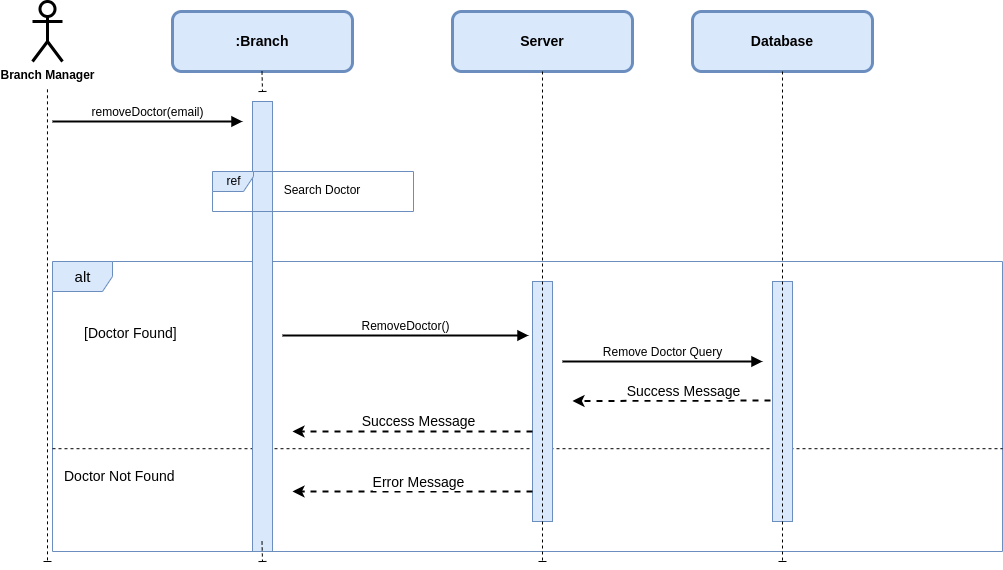

The diagram above was exported from draw.io. Its source (the exported page's mxGraphModel, read from the mxfile embedded in the PNG):
<mxGraphModel dx="1472" dy="962" grid="1" gridSize="10" guides="1" tooltips="1" connect="1" arrows="1" fold="1" page="1" pageScale="1" pageWidth="850" pageHeight="1100" background="#ffffff" math="0" shadow="0">
  <root>
    <mxCell id="0" />
    <mxCell id="1" parent="0" />
    <mxCell id="2" value="&lt;span style=&quot;font-size: 14px;&quot;&gt;&lt;b&gt;:Branch&lt;/b&gt;&lt;/span&gt;" style="rounded=1;whiteSpace=wrap;html=1;strokeWidth=3;fillColor=#dae8fc;strokeColor=#6c8ebf;" parent="1" vertex="1">
      <mxGeometry x="190" y="40" width="180" height="60" as="geometry" />
    </mxCell>
    <mxCell id="3" value="" style="edgeStyle=none;html=1;dashed=1;strokeWidth=1;endArrow=baseDash;endFill=0;startArrow=none;" parent="1" edge="1">
      <mxGeometry relative="1" as="geometry">
        <mxPoint x="279.5" y="100.00000000000011" as="sourcePoint" />
        <mxPoint x="280" y="120" as="targetPoint" />
      </mxGeometry>
    </mxCell>
    <mxCell id="4" value="&lt;b&gt;Branch Manager&lt;/b&gt;" style="shape=umlActor;verticalLabelPosition=bottom;verticalAlign=top;html=1;outlineConnect=0;strokeWidth=3;rounded=1;" parent="1" vertex="1">
      <mxGeometry x="50" y="30" width="30" height="60" as="geometry" />
    </mxCell>
    <mxCell id="5" value="" style="edgeStyle=none;html=1;dashed=1;strokeWidth=1;endArrow=baseDash;endFill=0;" parent="1" edge="1">
      <mxGeometry relative="1" as="geometry">
        <mxPoint x="64.97000000000003" y="117.85000000000002" as="sourcePoint" />
        <mxPoint x="65" y="590" as="targetPoint" />
      </mxGeometry>
    </mxCell>
    <mxCell id="6" value="&lt;font style=&quot;font-size: 15px;&quot;&gt;alt&lt;/font&gt;" style="shape=umlFrame;tabWidth=110;tabHeight=30;tabPosition=left;html=1;boundedLbl=1;labelInHeader=1;width=60;height=30;fontSize=13;fillColor=#dae8fc;strokeColor=#6c8ebf;" parent="1" vertex="1">
      <mxGeometry x="70" y="290" width="950" height="290" as="geometry" />
    </mxCell>
    <mxCell id="7" value="" style="line;strokeWidth=1;dashed=1;labelPosition=center;verticalLabelPosition=bottom;align=left;verticalAlign=top;spacingLeft=20;spacingTop=15;fontSize=13;" parent="6" vertex="1">
      <mxGeometry y="182" width="950" height="10.4" as="geometry" />
    </mxCell>
    <mxCell id="8" value="Doctor Not Found" style="text;fontSize=14;" parent="6" vertex="1">
      <mxGeometry width="100" height="20" relative="1" as="geometry">
        <mxPoint x="10" y="200" as="offset" />
      </mxGeometry>
    </mxCell>
    <mxCell id="9" value="[Doctor Found]" style="text;fontSize=14;" parent="6" vertex="1">
      <mxGeometry x="30" y="56.875" width="100" height="16.25" as="geometry" />
    </mxCell>
    <mxCell id="10" value="" style="html=1;points=[];perimeter=orthogonalPerimeter;fontSize=12;fillColor=#dae8fc;strokeColor=#6c8ebf;" parent="6" vertex="1">
      <mxGeometry x="200" y="-160" width="20" height="450" as="geometry" />
    </mxCell>
    <mxCell id="11" value="" style="html=1;points=[];perimeter=orthogonalPerimeter;fontSize=12;fillColor=#dae8fc;strokeColor=#6c8ebf;" parent="6" vertex="1">
      <mxGeometry x="480" y="20" width="20" height="240" as="geometry" />
    </mxCell>
    <mxCell id="12" value="&lt;span style=&quot;font-size: 12px;&quot;&gt;RemoveDoctor()&lt;/span&gt;" style="html=1;verticalAlign=bottom;endArrow=block;strokeWidth=2;entryX=-0.2;entryY=0.225;entryDx=0;entryDy=0;entryPerimeter=0;" parent="6" target="11" edge="1">
      <mxGeometry width="80" relative="1" as="geometry">
        <mxPoint x="230" y="74" as="sourcePoint" />
        <mxPoint x="430" y="73.11999999999999" as="targetPoint" />
      </mxGeometry>
    </mxCell>
    <mxCell id="13" value="" style="endArrow=classic;html=1;strokeWidth=2;fontSize=13;dashed=1;" parent="6" source="11" edge="1">
      <mxGeometry relative="1" as="geometry">
        <mxPoint x="405.2165217391305" y="229.99722222222204" as="sourcePoint" />
        <mxPoint x="240" y="230" as="targetPoint" />
      </mxGeometry>
    </mxCell>
    <mxCell id="14" value="&lt;font style=&quot;font-size: 14px;&quot;&gt;Error Message&lt;/font&gt;" style="edgeLabel;resizable=0;html=1;align=center;verticalAlign=middle;strokeWidth=3;fontSize=13;rounded=1;" parent="13" connectable="0" vertex="1">
      <mxGeometry relative="1" as="geometry">
        <mxPoint x="5" y="-10" as="offset" />
      </mxGeometry>
    </mxCell>
    <mxCell id="35" value="&lt;span style=&quot;font-size: 12px;&quot;&gt;Remove Doctor Query&lt;/span&gt;" style="html=1;verticalAlign=bottom;endArrow=block;strokeWidth=2;" parent="6" edge="1">
      <mxGeometry width="80" relative="1" as="geometry">
        <mxPoint x="510" y="100" as="sourcePoint" />
        <mxPoint x="710" y="100" as="targetPoint" />
      </mxGeometry>
    </mxCell>
    <mxCell id="36" value="" style="endArrow=classic;html=1;strokeWidth=2;fontSize=13;dashed=1;" parent="6" edge="1">
      <mxGeometry relative="1" as="geometry">
        <mxPoint x="730" y="139" as="sourcePoint" />
        <mxPoint x="519.9991304347825" y="139.49722222222204" as="targetPoint" />
      </mxGeometry>
    </mxCell>
    <mxCell id="37" value="&lt;font style=&quot;font-size: 14px;&quot;&gt;Success Message&lt;/font&gt;" style="edgeLabel;resizable=0;html=1;align=center;verticalAlign=middle;strokeWidth=3;fontSize=13;rounded=1;" parent="36" connectable="0" vertex="1">
      <mxGeometry relative="1" as="geometry">
        <mxPoint x="5" y="-10" as="offset" />
      </mxGeometry>
    </mxCell>
    <mxCell id="38" value="" style="endArrow=classic;html=1;strokeWidth=2;fontSize=13;dashed=1;" parent="6" source="11" edge="1">
      <mxGeometry relative="1" as="geometry">
        <mxPoint x="425.21652173913026" y="169.99722222222204" as="sourcePoint" />
        <mxPoint x="239.9991304347825" y="169.99722222222204" as="targetPoint" />
      </mxGeometry>
    </mxCell>
    <mxCell id="39" value="&lt;font style=&quot;font-size: 14px;&quot;&gt;Success Message&lt;/font&gt;" style="edgeLabel;resizable=0;html=1;align=center;verticalAlign=middle;strokeWidth=3;fontSize=13;rounded=1;" parent="38" connectable="0" vertex="1">
      <mxGeometry relative="1" as="geometry">
        <mxPoint x="5" y="-10" as="offset" />
      </mxGeometry>
    </mxCell>
    <mxCell id="15" value="ref" style="shape=umlFrame;tabPosition=left;html=1;boundedLbl=1;labelInHeader=1;width=41;height=20;fillColor=#dae8fc;strokeColor=#6c8ebf;" parent="1" vertex="1">
      <mxGeometry x="230" y="200" width="201" height="40" as="geometry" />
    </mxCell>
    <mxCell id="16" value="Search Doctor" style="text;align=center;" parent="15" vertex="1">
      <mxGeometry width="100" height="20" relative="1" as="geometry">
        <mxPoint x="60" y="5" as="offset" />
      </mxGeometry>
    </mxCell>
    <mxCell id="17" value="&lt;span style=&quot;font-size: 12px;&quot;&gt;removeDoctor(email)&lt;/span&gt;" style="html=1;verticalAlign=bottom;endArrow=block;strokeWidth=2;" parent="1" edge="1">
      <mxGeometry width="80" relative="1" as="geometry">
        <mxPoint x="70" y="150" as="sourcePoint" />
        <mxPoint x="260" y="150" as="targetPoint" />
      </mxGeometry>
    </mxCell>
    <mxCell id="18" value="" style="edgeStyle=none;html=1;dashed=1;strokeWidth=1;endArrow=baseDash;endFill=0;startArrow=none;" parent="1" edge="1">
      <mxGeometry relative="1" as="geometry">
        <mxPoint x="279.5" y="570" as="sourcePoint" />
        <mxPoint x="280" y="590" as="targetPoint" />
      </mxGeometry>
    </mxCell>
    <mxCell id="19" value="&lt;span style=&quot;font-size: 14px;&quot;&gt;&lt;b&gt;Server&lt;/b&gt;&lt;/span&gt;" style="rounded=1;whiteSpace=wrap;html=1;strokeWidth=3;fillColor=#dae8fc;strokeColor=#6c8ebf;" parent="1" vertex="1">
      <mxGeometry x="470" y="40" width="180" height="60" as="geometry" />
    </mxCell>
    <mxCell id="20" value="" style="edgeStyle=none;html=1;dashed=1;strokeWidth=1;endArrow=baseDash;endFill=0;startArrow=none;exitX=0.5;exitY=1;exitDx=0;exitDy=0;" parent="1" source="19" edge="1">
      <mxGeometry relative="1" as="geometry">
        <mxPoint x="560" y="140" as="sourcePoint" />
        <mxPoint x="560" y="590" as="targetPoint" />
      </mxGeometry>
    </mxCell>
    <mxCell id="32" value="" style="html=1;points=[];perimeter=orthogonalPerimeter;fontSize=12;fillColor=#dae8fc;strokeColor=#6c8ebf;" parent="1" vertex="1">
      <mxGeometry x="790" y="310" width="20" height="240" as="geometry" />
    </mxCell>
    <mxCell id="33" value="&lt;span style=&quot;font-size: 14px;&quot;&gt;&lt;b&gt;Database&lt;/b&gt;&lt;/span&gt;" style="rounded=1;whiteSpace=wrap;html=1;strokeWidth=3;fillColor=#dae8fc;strokeColor=#6c8ebf;" parent="1" vertex="1">
      <mxGeometry x="710" y="40" width="180" height="60" as="geometry" />
    </mxCell>
    <mxCell id="34" value="" style="edgeStyle=none;html=1;dashed=1;strokeWidth=1;endArrow=baseDash;endFill=0;startArrow=none;exitX=0.5;exitY=1;exitDx=0;exitDy=0;" parent="1" source="33" edge="1">
      <mxGeometry relative="1" as="geometry">
        <mxPoint x="800" y="140" as="sourcePoint" />
        <mxPoint x="800" y="590" as="targetPoint" />
      </mxGeometry>
    </mxCell>
  </root>
</mxGraphModel>